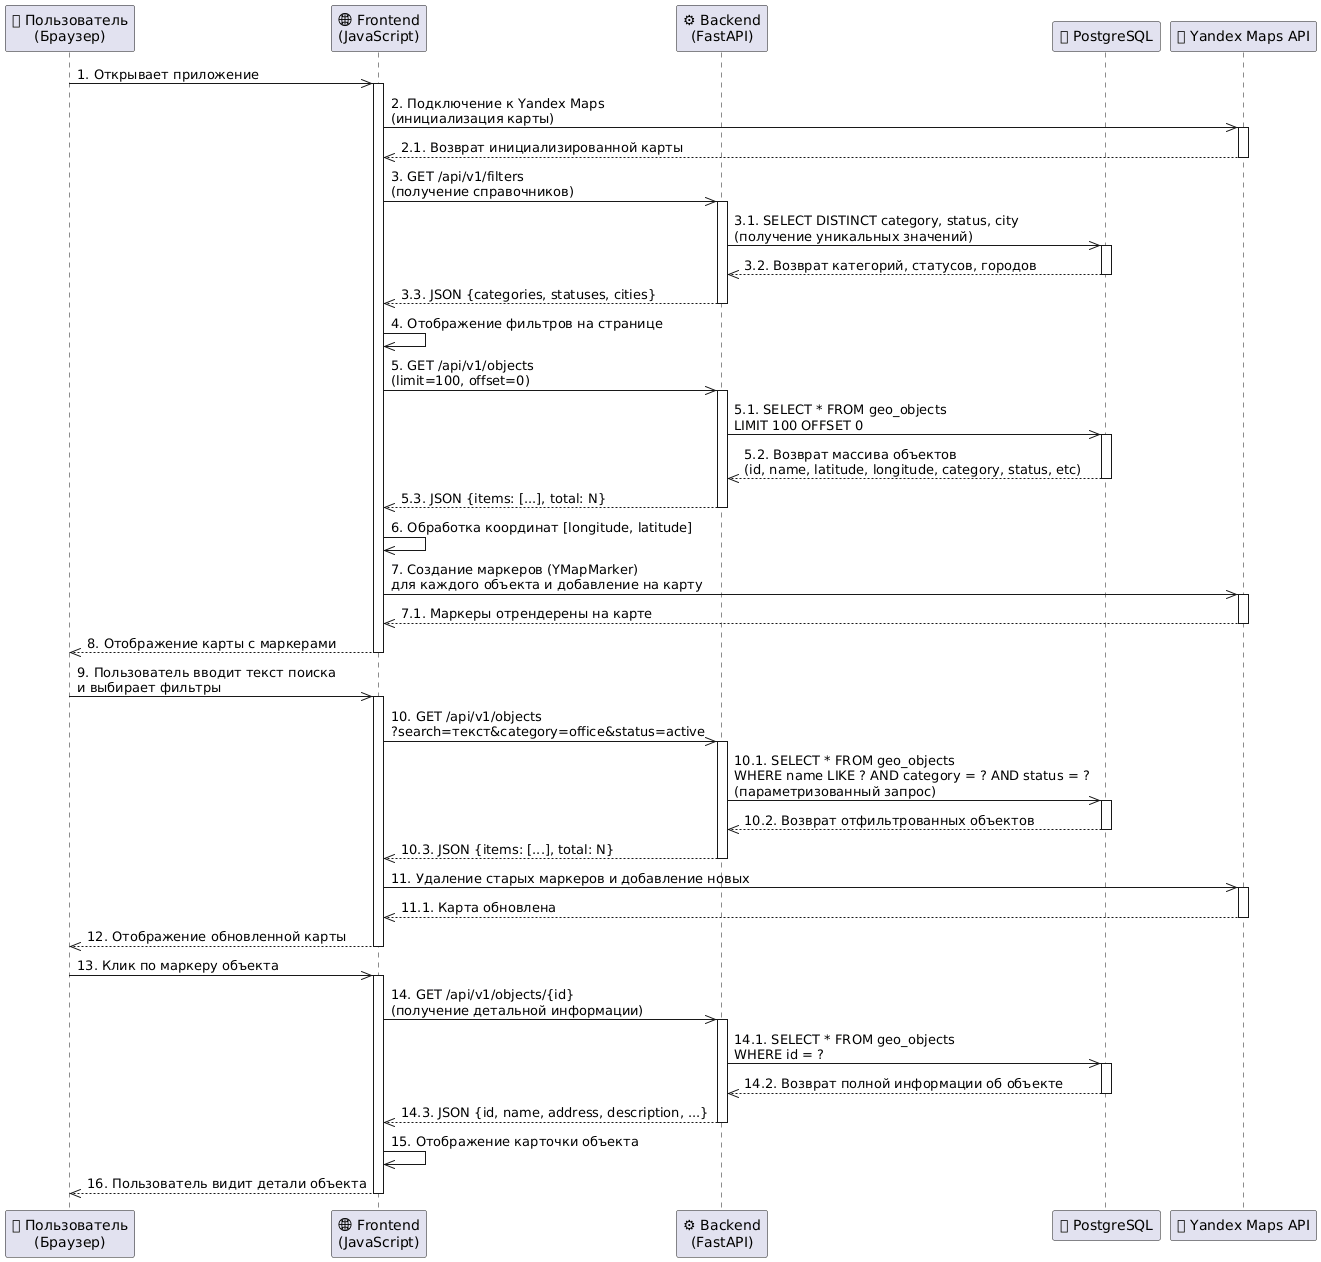

The diagram above was rendered by PlantUML. Its source (embedded in the PNG):
@startuml
participant User as "👤 Пользователь\n(Браузер)"
participant Frontend as "🌐 Frontend\n(JavaScript)"
participant Backend as "⚙ Backend\n(FastAPI)"
participant Database as "🗄 PostgreSQL"
participant YandexAPI as "🗺 Yandex Maps API"

User ->> Frontend: 1. Открывает приложение
activate Frontend

Frontend ->> YandexAPI: 2. Подключение к Yandex Maps\n(инициализация карты)
activate YandexAPI
YandexAPI -->> Frontend: 2.1. Возврат инициализированной карты
deactivate YandexAPI

Frontend ->> Backend: 3. GET /api/v1/filters\n(получение справочников)
activate Backend
Backend ->> Database: 3.1. SELECT DISTINCT category, status, city\n(получение уникальных значений)
activate Database
Database -->> Backend: 3.2. Возврат категорий, статусов, городов
deactivate Database
Backend -->> Frontend: 3.3. JSON {categories, statuses, cities}
deactivate Backend

Frontend ->> Frontend: 4. Отображение фильтров на странице

Frontend ->> Backend: 5. GET /api/v1/objects\n(limit=100, offset=0)
activate Backend
Backend ->> Database: 5.1. SELECT * FROM geo_objects\nLIMIT 100 OFFSET 0
activate Database
Database -->> Backend: 5.2. Возврат массива объектов\n(id, name, latitude, longitude, category, status, etc)
deactivate Database
Backend -->> Frontend: 5.3. JSON {items: [...], total: N}
deactivate Backend

Frontend ->> Frontend: 6. Обработка координат [longitude, latitude]

Frontend ->> YandexAPI: 7. Создание маркеров (YMapMarker)\nдля каждого объекта и добавление на карту
activate YandexAPI
YandexAPI -->> Frontend: 7.1. Маркеры отрендерены на карте
deactivate YandexAPI

Frontend -->> User: 8. Отображение карты с маркерами
deactivate Frontend

User ->> Frontend: 9. Пользователь вводит текст поиска\nи выбирает фильтры
activate Frontend

Frontend ->> Backend: 10. GET /api/v1/objects\n?search=текст&category=office&status=active
activate Backend
Backend ->> Database: 10.1. SELECT * FROM geo_objects\nWHERE name LIKE ? AND category = ? AND status = ?\n(параметризованный запрос)
activate Database
Database -->> Backend: 10.2. Возврат отфильтрованных объектов
deactivate Database
Backend -->> Frontend: 10.3. JSON {items: [...], total: N}
deactivate Backend

Frontend ->> YandexAPI: 11. Удаление старых маркеров и добавление новых
activate YandexAPI
YandexAPI -->> Frontend: 11.1. Карта обновлена
deactivate YandexAPI

Frontend -->> User: 12. Отображение обновленной карты
deactivate Frontend

User ->> Frontend: 13. Клик по маркеру объекта
activate Frontend

Frontend ->> Backend: 14. GET /api/v1/objects/{id}\n(получение детальной информации)
activate Backend
Backend ->> Database: 14.1. SELECT * FROM geo_objects\nWHERE id = ?
activate Database
Database -->> Backend: 14.2. Возврат полной информации об объекте
deactivate Database
Backend -->> Frontend: 14.3. JSON {id, name, address, description, ...}
deactivate Backend

Frontend ->> Frontend: 15. Отображение карточки объекта
Frontend -->> User: 16. Пользователь видит детали объекта
deactivate Frontend
@enduml